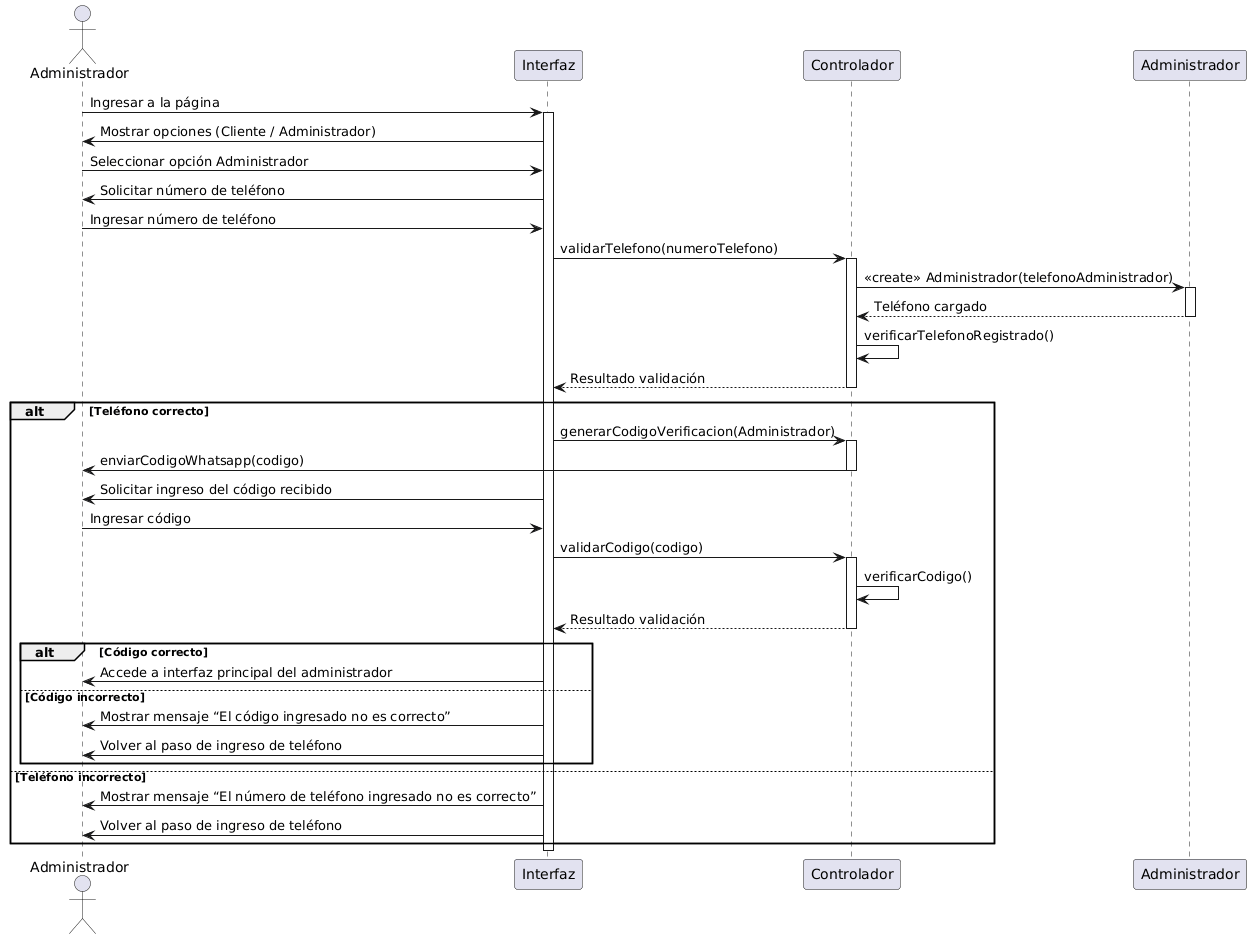

The diagram above was rendered by PlantUML. Its source (embedded in the PNG):
@startuml
actor Administrador
participant "Interfaz" as Web
participant "Controlador" as Controlador
participant "Administrador" as ObjAdmin

Administrador -> Web: Ingresar a la página
activate Web

Web -> Administrador: Mostrar opciones (Cliente / Administrador)
Administrador -> Web: Seleccionar opción Administrador

Web -> Administrador: Solicitar número de teléfono
Administrador -> Web: Ingresar número de teléfono

Web -> Controlador: validarTelefono(numeroTelefono)
activate Controlador
Controlador -> ObjAdmin: << create >> Administrador(telefonoAdministrador)
activate ObjAdmin
ObjAdmin --> Controlador: Teléfono cargado
deactivate ObjAdmin

Controlador -> Controlador: verificarTelefonoRegistrado()
Controlador --> Web: Resultado validación
deactivate Controlador

alt Teléfono correcto
    Web -> Controlador: generarCodigoVerificacion(Administrador)
    activate Controlador
    Controlador -> Administrador: enviarCodigoWhatsapp(codigo)
    deactivate Controlador
    
    Web -> Administrador: Solicitar ingreso del código recibido
    Administrador -> Web: Ingresar código
    
    Web -> Controlador: validarCodigo(codigo)
    activate Controlador
    Controlador -> Controlador: verificarCodigo()
    Controlador --> Web: Resultado validación
    deactivate Controlador

    alt Código correcto
        Web -> Administrador: Accede a interfaz principal del administrador
    else Código incorrecto
        Web -> Administrador: Mostrar mensaje “El código ingresado no es correcto”
        Web -> Administrador: Volver al paso de ingreso de teléfono
    end

else Teléfono incorrecto
    Web -> Administrador: Mostrar mensaje “El número de teléfono ingresado no es correcto”
    Web -> Administrador: Volver al paso de ingreso de teléfono
end

deactivate Web
@enduml